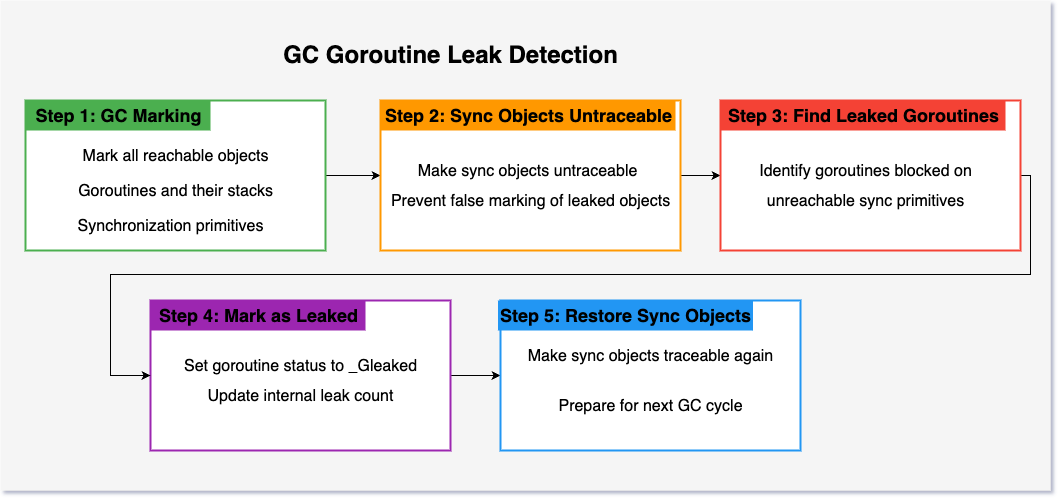

The diagram above was exported from draw.io. Its source (the exported page's mxGraphModel, read from the mxfile embedded in the PNG):
<mxGraphModel dx="1283" dy="929" grid="1" gridSize="10" guides="1" tooltips="1" connect="1" arrows="1" fold="1" page="1" pageScale="1" pageWidth="827" pageHeight="1169" math="0" shadow="1">
  <root>
    <mxCell id="0" />
    <mxCell id="1" parent="0" />
    <mxCell id="bg" value="" style="rounded=0;whiteSpace=wrap;html=1;fillColor=#f5f5f5;strokeColor=none;" parent="1" vertex="1">
      <mxGeometry width="1050" height="490" as="geometry" />
    </mxCell>
    <mxCell id="header" value="&lt;b&gt;GC Goroutine Leak Detection&lt;/b&gt;" style="text;html=1;strokeColor=none;fillColor=none;fontSize=24;fontWeight=bold;align=center;verticalAlign=middle;" parent="1" vertex="1">
      <mxGeometry x="200" y="40" width="500" height="30" as="geometry" />
    </mxCell>
    <mxCell id="5Ra0bXGU9UMNvGRm0UHt-1" style="edgeStyle=orthogonalEdgeStyle;rounded=0;orthogonalLoop=1;jettySize=auto;html=1;exitX=1;exitY=0.5;exitDx=0;exitDy=0;" edge="1" parent="1" source="step1Box" target="step2Box">
      <mxGeometry relative="1" as="geometry" />
    </mxCell>
    <mxCell id="step1Box" value="" style="rounded=10;whiteSpace=wrap;html=1;fillColor=#ffffff;strokeColor=#4caf50;strokeWidth=2;" parent="1" vertex="1">
      <mxGeometry x="25" y="100" width="300" height="150" as="geometry" />
    </mxCell>
    <mxCell id="step1Title" value="&lt;b&gt;Step 1: GC Marking&lt;/b&gt;" style="text;html=1;strokeColor=none;fillColor=none;fontSize=18;fontWeight=bold;fillColor=#4caf50;align=center;verticalAlign=middle;" parent="1" vertex="1">
      <mxGeometry x="25" y="100" width="185" height="30" as="geometry" />
    </mxCell>
    <mxCell id="step1Desc1" value="Mark all reachable objects" style="text;html=1;strokeColor=none;fillColor=none;fontSize=16;align=center;" parent="1" vertex="1">
      <mxGeometry x="100" y="140" width="150" height="20" as="geometry" />
    </mxCell>
    <mxCell id="step1Desc2" value="Goroutines and their stacks" style="text;html=1;strokeColor=none;fillColor=none;fontSize=16;align=center;" parent="1" vertex="1">
      <mxGeometry x="100" y="175" width="150" height="20" as="geometry" />
    </mxCell>
    <mxCell id="step1Desc3" value="Synchronization primitives" style="text;html=1;strokeColor=none;fillColor=none;fontSize=16;align=center;" parent="1" vertex="1">
      <mxGeometry x="70" y="210" width="200" height="30" as="geometry" />
    </mxCell>
    <mxCell id="5Ra0bXGU9UMNvGRm0UHt-2" style="edgeStyle=orthogonalEdgeStyle;rounded=0;orthogonalLoop=1;jettySize=auto;html=1;exitX=1;exitY=0.5;exitDx=0;exitDy=0;entryX=0;entryY=0.5;entryDx=0;entryDy=0;" edge="1" parent="1" source="step2Box" target="step3Box">
      <mxGeometry relative="1" as="geometry" />
    </mxCell>
    <mxCell id="5Ra0bXGU9UMNvGRm0UHt-6" style="edgeStyle=orthogonalEdgeStyle;rounded=0;orthogonalLoop=1;jettySize=auto;html=1;exitX=1;exitY=0.5;exitDx=0;exitDy=0;" edge="1" parent="1" source="step4Box" target="step5Box">
      <mxGeometry relative="1" as="geometry" />
    </mxCell>
    <mxCell id="step4Box" value="" style="rounded=10;whiteSpace=wrap;html=1;fillColor=#ffffff;strokeColor=#9c27b0;strokeWidth=2;" parent="1" vertex="1">
      <mxGeometry x="150" y="300" width="300" height="150" as="geometry" />
    </mxCell>
    <mxCell id="step4Title" value="&lt;b&gt;Step 4: Mark as Leaked&lt;/b&gt;" style="text;html=1;strokeColor=none;fillColor=none;fontSize=18;fontWeight=bold;fillColor=#9c27b0;align=center;verticalAlign=middle;" parent="1" vertex="1">
      <mxGeometry x="150" y="300" width="215" height="30" as="geometry" />
    </mxCell>
    <mxCell id="step4Desc1" value="Set goroutine status to _Gleaked" style="text;html=1;strokeColor=none;fillColor=none;fontSize=16;align=center;" parent="1" vertex="1">
      <mxGeometry x="175" y="350" width="250" height="20" as="geometry" />
    </mxCell>
    <mxCell id="step4Desc2" value="Update internal leak count" style="text;html=1;strokeColor=none;fillColor=none;fontSize=16;align=center;" parent="1" vertex="1">
      <mxGeometry x="197.5" y="380" width="205" height="30" as="geometry" />
    </mxCell>
    <mxCell id="step5Box" value="" style="rounded=10;whiteSpace=wrap;html=1;fillColor=#ffffff;strokeColor=#2196f3;strokeWidth=2;" parent="1" vertex="1">
      <mxGeometry x="500" y="300" width="300" height="150" as="geometry" />
    </mxCell>
    <mxCell id="step5Title" value="&lt;b&gt;Step 5: Restore Sync Objects&lt;/b&gt;" style="text;html=1;strokeColor=none;fillColor=none;fontSize=18;fontWeight=bold;fillColor=#2196f3;align=center;verticalAlign=middle;" parent="1" vertex="1">
      <mxGeometry x="497.5" y="300" width="255" height="30" as="geometry" />
    </mxCell>
    <mxCell id="step5Desc1" value="Make sync objects traceable again" style="text;html=1;strokeColor=none;fillColor=none;fontSize=16;align=center;" parent="1" vertex="1">
      <mxGeometry x="515" y="340" width="270" height="40" as="geometry" />
    </mxCell>
    <mxCell id="step5Desc2" value="Prepare for next GC cycle" style="text;html=1;strokeColor=none;fillColor=none;fontSize=16;align=center;" parent="1" vertex="1">
      <mxGeometry x="542.5" y="390" width="215" height="40" as="geometry" />
    </mxCell>
    <mxCell id="5Ra0bXGU9UMNvGRm0UHt-5" style="edgeStyle=orthogonalEdgeStyle;rounded=0;orthogonalLoop=1;jettySize=auto;html=1;exitX=1;exitY=0.5;exitDx=0;exitDy=0;" edge="1" parent="1" source="step3Box" target="step4Box">
      <mxGeometry relative="1" as="geometry">
        <Array as="points">
          <mxPoint x="1030" y="175" />
          <mxPoint x="1030" y="274" />
          <mxPoint x="110" y="274" />
          <mxPoint x="110" y="375" />
        </Array>
      </mxGeometry>
    </mxCell>
    <mxCell id="step3Box" value="" style="rounded=10;whiteSpace=wrap;html=1;fillColor=#ffffff;strokeColor=#f44336;strokeWidth=2;" parent="1" vertex="1">
      <mxGeometry x="720" y="100" width="300" height="150" as="geometry" />
    </mxCell>
    <mxCell id="step3Title" value="&lt;b&gt;Step 3: Find Leaked Goroutines&lt;/b&gt;" style="text;html=1;strokeColor=none;fillColor=none;fontSize=18;fontWeight=bold;fillColor=#f44336;align=center;verticalAlign=middle;" parent="1" vertex="1">
      <mxGeometry x="720" y="100" width="285" height="30" as="geometry" />
    </mxCell>
    <mxCell id="step3Desc1" value="Identify goroutines blocked on" style="text;html=1;strokeColor=none;fillColor=none;fontSize=16;align=center;" parent="1" vertex="1">
      <mxGeometry x="790" y="155" width="150" height="20" as="geometry" />
    </mxCell>
    <mxCell id="step3Desc2" value="unreachable sync primitives" style="text;html=1;strokeColor=none;fillColor=none;fontSize=16;align=center;" parent="1" vertex="1">
      <mxGeometry x="765" y="185" width="200" height="20" as="geometry" />
    </mxCell>
    <mxCell id="5Ra0bXGU9UMNvGRm0UHt-7" value="" style="group" vertex="1" connectable="0" parent="1">
      <mxGeometry x="350" y="100" width="300" height="150" as="geometry" />
    </mxCell>
    <mxCell id="5Ra0bXGU9UMNvGRm0UHt-8" value="" style="group" vertex="1" connectable="0" parent="5Ra0bXGU9UMNvGRm0UHt-7">
      <mxGeometry x="30" width="300" height="150" as="geometry" />
    </mxCell>
    <mxCell id="step2Box" value="" style="rounded=10;whiteSpace=wrap;html=1;fillColor=#ffffff;strokeColor=#ff9800;strokeWidth=2;" parent="5Ra0bXGU9UMNvGRm0UHt-8" vertex="1">
      <mxGeometry width="300" height="150" as="geometry" />
    </mxCell>
    <mxCell id="step2Title" value="&lt;b&gt;Step 2: Sync Objects Untraceable&lt;/b&gt;" style="text;html=1;strokeColor=none;fillColor=none;fontSize=18;fontWeight=bold;fillColor=#ff9800;align=center;verticalAlign=middle;" parent="5Ra0bXGU9UMNvGRm0UHt-8" vertex="1">
      <mxGeometry width="295" height="30" as="geometry" />
    </mxCell>
    <mxCell id="step2Desc1" value="Make sync objects untraceable" style="text;html=1;strokeColor=none;fillColor=none;fontSize=16;align=center;" parent="5Ra0bXGU9UMNvGRm0UHt-8" vertex="1">
      <mxGeometry x="64" y="55" width="166" height="20" as="geometry" />
    </mxCell>
    <mxCell id="step2Desc2" value="Prevent false marking of leaked objects" style="text;html=1;strokeColor=none;fillColor=none;fontSize=16;align=center;" parent="5Ra0bXGU9UMNvGRm0UHt-8" vertex="1">
      <mxGeometry x="50" y="85" width="200" height="20" as="geometry" />
    </mxCell>
  </root>
</mxGraphModel>